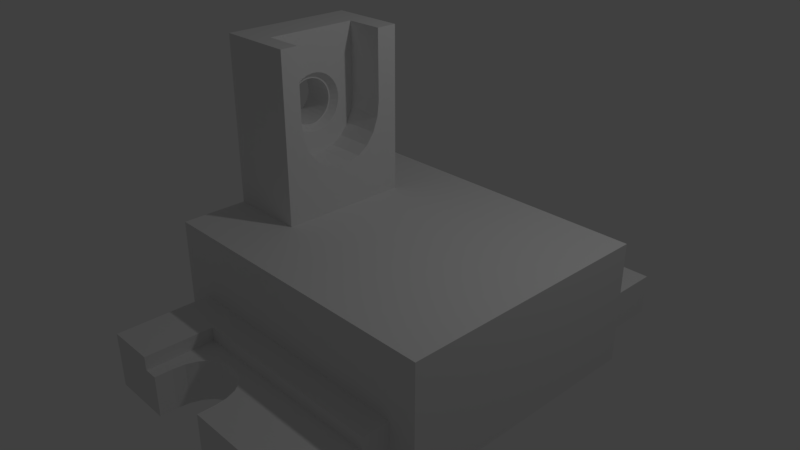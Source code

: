 # Source: 20.30.blend  (saved by Blender 2.79.0; exported with 4.5.12 LTS)
import bpy
from mathutils import Matrix  # noqa: F401  (used for matrix-valued properties, if any)

bpy.ops.wm.read_factory_settings(use_empty=True)
scene = bpy.context.scene
scene.name = 'Scene'

# ---- collections
col_collection_1 = bpy.data.collections.new('Collection 1'); scene.collection.children.link(col_collection_1)

# ---- materials (node trees are filled in below, after node groups)
mat_material = bpy.data.materials.new('Material')
mat_material.alpha_threshold = 0.0
mat_material.use_transparent_shadow = False
mat_material.roughness = 0.5
mat_material.line_color = (0.0, 0.0, 0.0, 1.0)

# ---- material node trees

# ---- world
world_world = bpy.data.worlds.new('World'); scene.world = world_world
world_world.color = (0.05088, 0.05088, 0.05088)
world_world.use_sun_shadow = False
world_world.sun_shadow_jitter_overblur = 0.0
world_world.cycles.sampling_method = 'MANUAL'

# ---- cameras
cam_camera = bpy.data.cameras.new('Camera')
cam_camera.clip_end = 100.0
cam_camera.lens = 35.0
cam_camera.sensor_width = 32.0
cam_camera.sensor_height = 18.0
cam_camera.ortho_scale = 7.314
cam_camera.dof.focus_distance = 0.0
cam_camera.dof.aperture_fstop = 128.0

# ---- lights
light_lamp = bpy.data.lights.new('Lamp', 'POINT')
light_lamp.transmission_factor = 0.0
light_lamp.cutoff_distance = 30.0
light_lamp.energy = 100.0
light_lamp.shadow_buffer_clip_start = 1.001
light_lamp.shadow_soft_size = 0.1
light_lamp.shadow_maximum_resolution = 0.006
light_lamp.use_absolute_resolution = True

# ---- meshes
me_cube = bpy.data.meshes.new('Cube')
me_cube.from_pydata([(-0.9931, -0.005205, 5.508), (-0.9931, -0.04086, 5.513), (-0.9929, -0.07561, 5.547), (-0.9927, -0.1081, 5.611), (-0.9923, -0.1371, 5.7), (-0.9919, -0.1616, 5.812), (-0.9914, -0.1804, 5.942), (-0.9908, -0.193, 6.086), (-0.9902, -0.1989, 6.238), (-0.9896, -0.1978, 6.391), (-0.989, -0.1897, 6.541), (-0.9884, -0.175, 6.681), (-0.9879, -0.1543, 6.806), (-0.9875, -0.1283, 6.911), (-0.9872, -0.09801, 6.992), (-0.987, -0.06464, 7.047), (-0.9869, -0.02946, 7.072), (-0.9869, 0.006195, 7.067), (-0.987, 0.04094, 7.032), (-0.9873, 0.07345, 6.969), (-0.9876, 0.1025, 6.88), (-0.9881, 0.1269, 6.768), (-0.9886, 0.1458, 6.637), (-0.9892, 0.1584, 6.494), (-0.9898, 0.1642, 6.342), (-0.9904, 0.1631, 6.189), (-0.991, 0.155, 6.039), (-0.9915, 0.1404, 5.899), (-0.992, 0.1196, 5.774), (-0.9925, 0.09362, 5.669), (-0.9928, 0.06335, 5.587), (-0.993, 0.02998, 5.533), (-0.9291, 0.3379, 6.345), (-0.9288, -0.365, 6.343), (-0.929, 0.04394, 4.645), (-0.9291, 0.3379, 6.338), (-0.9291, 0.1348, 4.728), (-0.9291, 0.2168, 4.969), (-0.9291, 0.2818, 5.343), (-0.9291, 0.3235, 5.815), (-0.9288, -0.365, 6.337), (-0.929, -0.0707, 4.645), (-0.9288, -0.3505, 5.814), (-0.9288, -0.3087, 5.342), (-0.9289, -0.2436, 4.968), (-0.9289, -0.1616, 4.728), (1.364, 1.0, -0.9036), (1.364, -1.0, -0.9036), (-1.256, -1.0, -0.9036), (-1.256, 1.0, -0.9036), (1.364, 1.0, 0.9036), (1.364, -1.0, 0.9036), (-1.256, -1.0, 0.9036), (-1.256, 1.0, 0.9036), (1.364, -5.96e-08, -0.9036), (0.0543, 1.0, -0.9036), (1.364, 1.0, 1.284e-10), (0.0543, -1.0, -0.9036), (1.364, -1.0, 1.284e-10), (-1.256, 2.98e-07, -0.9036), (-1.256, -1.0, 1.284e-10), (-1.256, 1.0, 1.284e-10), (1.364, -5.364e-07, 0.9036), (0.0543, 1.0, 0.9036), (0.0543, -1.0, 0.9036), (-1.256, 1.788e-07, 0.9036), (-1.256, 2.384e-07, 1.284e-10), (1.364, -2.98e-07, 1.284e-10), (0.0543, 1.192e-07, -0.9036), (1.364, -0.5, -0.9036), (-0.6006, 1.0, -0.9036), (1.364, 1.0, 0.4518), (-0.6006, -1.0, -0.9036), (1.364, -1.0, 0.4518), (-1.256, 0.5, -0.9036), (-1.256, -1.0, 0.4518), (-1.256, 1.0, 0.4518), (1.364, -0.5, 0.9036), (-0.6006, 1.0, 0.9036), (-0.6006, -1.0, 0.9036), (-1.256, 0.5, 0.9036), (1.364, 0.5, -0.9036), (0.7092, 1.0, -0.9036), (1.364, 1.0, -0.4518), (0.7092, -1.0, -0.9036), (1.364, -1.0, -0.4518), (-1.256, -0.5, -0.9036), (-1.256, -1.0, -0.4518), (-1.256, 1.0, -0.4518), (1.364, 0.5, 0.9036), (0.7092, 1.0, 0.9036), (0.7092, -1.0, 0.9036), (-1.256, -0.5, 0.9036), (0.0543, 1.0, 0.4518), (-1.256, 0.5, 1.284e-10), (-1.256, -0.5, 1.284e-10), (-1.256, 2.682e-07, -0.4518), (-1.256, 2.086e-07, 0.4518), (0.0543, -1.0, 0.4518), (1.364, -0.5, 1.284e-10), (1.364, 0.5, 1.284e-10), (1.364, -1.788e-07, -0.4518), (1.364, -4.172e-07, 0.4518), (-0.6006, 2.086e-07, -0.9036), (0.7092, 2.98e-08, -0.9036), (0.0543, 0.5, -0.9036), (0.0543, -0.5, -0.9036), (0.7092, -0.5, -0.9036), (0.7092, 0.5, -0.9036), (-0.6006, 0.5, -0.9036), (-1.016, -0.5, 8.617), (-1.016, 0.5, 8.617), (1.364, 0.5, 0.4518), (1.364, 0.5, -0.4518), (1.364, -0.5, -0.4518), (0.7092, -1.0, 0.4518), (-1.256, -0.5, 0.4518), (-1.256, -0.5, -0.4518), (-1.256, 0.5, -0.4518), (0.7092, 1.0, 0.4518), (-0.6006, 1.0, 0.4518), (-1.256, 0.5, 0.4518), (-0.6006, -1.0, 0.4518), (1.364, -0.5, 0.4518), (-1.016, 1.133e-07, 8.617), (-0.6006, -0.5, -0.9036), (-0.6006, -0.5, 8.617), (1.128, 1.0, -0.9036), (1.128, -1.0, -0.9036), (1.128, 1.0, 0.9036), (1.128, -1.0, 0.9036), (1.128, 1.0, 1.284e-10), (1.128, -1.0, 1.284e-10), (1.128, -2.743e-08, -0.9036), (1.128, -0.5, -0.9036), (1.128, 0.5, -0.9036), (-0.6006, 0.5, 8.617), (1.128, -1.0, 0.4518), (1.128, -1.0, -0.4518), (1.128, 1.0, -0.4518), (1.128, 1.0, 0.4518), (-1.016, 1.0, -0.9036), (-1.016, -1.0, -0.9036), (-1.016, 1.0, 0.9036), (-1.016, -1.0, 0.9036), (-1.016, 1.0, 1.284e-10), (-1.016, -1.0, 1.284e-10), (-1.016, 2.653e-07, -0.9036), (-1.256, -0.5, 8.617), (-1.016, 0.5, -0.9036), (-1.256, 0.5, 8.617), (-1.016, -1.0, -0.4518), (-1.016, 1.0, 0.4518), (-1.016, 1.0, -0.4518), (-1.016, -1.0, 0.4518), (-1.256, 1.788e-07, 8.617), (-1.016, -0.5, -0.9036), (-0.6006, -1.715, -0.9036), (0.7092, -1.715, -0.9036), (-0.6006, -1.715, -7.392e-07), (0.7092, -1.715, -7.392e-07), (0.7092, -1.715, 0.4518), (0.7092, -1.715, -0.4518), (-0.6006, -1.715, -0.4518), (-0.6006, -1.715, 0.4518), (1.128, -1.715, -0.9036), (1.128, -1.715, -7.392e-07), (1.128, -1.715, 0.4518), (1.128, -1.715, -0.4518), (-1.016, -1.715, -0.9036), (-1.016, -1.715, -7.392e-07), (-1.016, -1.715, -0.4518), (-1.016, -1.715, 0.4518), (0.06961, -1.497, 0.4518), (0.0543, -1.46, 0.4518), (0.06961, -1.497, -0.9036), (0.0543, -1.46, -0.9036), (0.03588, -1.416, 0.4518), (0.03588, -1.416, -0.9036), (-0.08288, -1.311, 0.4518), (-0.08288, -1.311, -0.9036), (-0.1563, -1.297, -0.9036), (-0.1563, -1.297, 0.4518), (-0.2489, -1.297, -0.9036), (-0.2489, -1.297, 0.4518), (0.08124, -1.586, 0.4518), (0.08124, -1.586, -0.9036), (-0.441, -1.416, -0.9036), (-0.441, -1.416, 0.4518), (-0.3222, -1.311, -0.9036), (-0.3222, -1.311, 0.4518), (-0.4747, -1.497, -0.9036), (-0.4747, -1.497, 0.4518), (-0.3885, -1.352, -0.9036), (-0.3885, -1.352, 0.4518), (0.08124, -1.715, 0.4518), (-0.4864, -1.586, -0.9036), (-0.4864, -1.586, 0.4518), (-0.4864, -1.715, -0.9036), (0.08124, -1.587, 0.4518), (0.08124, -1.587, -0.9036), (0.08124, -1.715, -0.9036), (0.08124, -1.715, -0.4518), (0.08124, -1.715, -7.392e-07), (-0.4864, -1.587, -0.9036), (-0.4864, -1.715, 0.4518), (-0.4864, -1.587, 0.4518), (-0.4864, -1.715, -0.4518), (-0.4864, -1.715, -7.392e-07), (-0.01667, -1.352, 0.4518), (-0.01667, -1.352, -0.9036), (-0.6006, 1.72, -0.9036), (0.7092, 1.72, -0.9036), (-0.6006, 1.72, 1.075e-06), (0.7092, 1.72, 1.075e-06), (0.7092, 1.72, -0.4518), (0.7092, 1.72, 0.4518), (-0.6006, 1.72, 0.4518), (-0.6006, 1.72, -0.4518), (1.128, 1.72, -0.9036), (1.128, 1.72, 1.075e-06), (1.128, 1.72, -0.4518), (1.128, 1.72, 0.4518), (-1.016, 1.72, -0.9036), (-1.016, 1.72, 1.075e-06), (-1.016, 1.72, 0.4518), (-1.016, 1.72, -0.4518), (0.05643, 1.501, 0.4518), (0.0543, 1.496, 0.4518), (0.05643, 1.501, -0.9036), (0.0543, 1.496, -0.9036), (0.02269, 1.42, 0.4518), (0.02269, 1.42, -0.9036), (-0.09606, 1.315, 0.4518), (-0.09606, 1.315, -0.9036), (-0.1695, 1.301, 0.4518), (-0.1695, 1.301, -0.9036), (-0.262, 1.301, 0.4518), (-0.262, 1.301, -0.9036), (0.06806, 1.59, 0.4518), (0.06806, 1.59, -0.9036), (-0.4542, 1.42, 0.4518), (-0.4542, 1.42, -0.9036), (-0.3354, 1.315, 0.4518), (-0.3354, 1.315, -0.9036), (-0.4879, 1.501, 0.4518), (-0.4879, 1.501, -0.9036), (-0.4016, 1.356, 0.4518), (-0.4016, 1.356, -0.9036), (0.06806, 1.72, 0.4518), (-0.4995, 1.59, 0.4518), (-0.4995, 1.59, -0.9036), (-0.4995, 1.72, -0.9036), (0.06806, 1.72, 1.075e-06), (0.06806, 1.72, -0.4518), (0.06806, 1.72, -0.9036), (0.06806, 1.591, 0.4518), (0.06806, 1.591, -0.9036), (-0.4995, 1.72, 1.075e-06), (-0.4995, 1.72, 0.4518), (-0.4995, 1.72, -0.4518), (-0.4995, 1.591, 0.4518), (-0.4995, 1.591, -0.9036), (-0.02985, 1.356, 0.4518), (-0.02985, 1.356, -0.9036), (-0.6006, -1.717, 0.9036), (-0.6006, -1.717, 0.4518), (-1.016, -1.717, 0.9036), (-1.016, -1.717, 0.4518), (-1.016, -1.206, 0.9036), (-0.6006, -1.206, 0.9036), (-0.6006, -1.206, 0.4518), (-1.016, -1.206, 0.4518), (1.128, -1.0, 0.9036), (1.128, -1.0, 0.4518), (1.128, -1.206, 0.9036), (1.128, -1.206, 0.4518), (-0.6006, 1.72, 0.9036), (-0.6006, 1.72, 0.4518), (-1.016, 1.72, 0.9036), (-1.016, 1.72, 0.4518), (-0.6006, 1.197, 0.4518), (-0.6006, 1.197, 0.9036), (-1.016, 1.197, 0.9036), (-1.016, 1.197, 0.4518), (1.127, 1.0, 0.9036), (1.127, 1.0, 0.4518), (1.127, 1.197, 0.4518), (1.127, 1.197, 0.9036), (1.364, 1.0, 3.148), (1.364, -1.0, 3.148), (-1.256, -1.0, 3.148), (-1.256, 1.0, 3.148), (1.364, -5.364e-07, 3.148), (0.0543, 1.0, 3.148), (0.0543, -1.0, 3.148), (-1.256, 1.788e-07, 3.148), (0.0543, -1.788e-07, 3.148), (1.364, -0.5, 3.148), (-0.6006, 1.0, 3.148), (-0.6006, -1.0, 3.148), (-1.256, 0.5, 3.148), (1.364, 0.5, 3.148), (0.7092, 1.0, 3.148), (0.7092, -1.0, 3.148), (-1.256, -0.5, 3.148), (0.0543, -0.5, 3.148), (0.0543, 0.5, 3.148), (0.7092, -3.576e-07, 3.148), (-0.6006, -7.105e-15, 3.148), (-0.6006, 0.5, 3.148), (0.7092, 0.5, 3.148), (0.7092, -0.5, 3.148), (-0.6006, -0.5, 3.148), (1.128, -4.721e-07, 3.148), (1.128, 1.0, 3.148), (1.128, -1.0, 3.148), (1.128, 0.5, 3.148), (1.128, -0.5, 3.148), (-1.016, 1.0, 3.148), (-1.016, -1.0, 3.148), (-1.016, 0.5, 3.148), (-1.016, -0.5, 3.148), (-0.6006, -0.1614, 4.728), (-0.6006, -0.07054, 4.645), (-0.6006, -7.105e-15, 4.645), (-0.6006, 0.0441, 4.645), (-0.6006, 0.135, 4.728), (-0.6006, 0.282, 5.343), (-0.6006, -0.3085, 5.342), (-0.6006, -0.2434, 4.968), (-0.6006, 0.2169, 4.969), (-0.6006, -0.3504, 5.814), (-0.6006, -0.3648, 6.337), (-0.6006, 0.3237, 5.815), (-0.6006, 0.338, 6.338), (-0.6006, -0.3648, 6.343), (-0.6006, -0.365, 8.617), (-0.9288, -0.3652, 8.617), (-0.6006, 0.338, 6.345), (-0.6006, 0.3378, 8.617), (-0.9291, 0.3377, 8.617), (-0.929, 8.965e-08, 8.617), (-0.9291, 0.194, 6.557), (-0.9291, 0.2011, 6.374), (-0.9289, -0.2381, 6.433), (-0.9291, 0.2009, 6.344), (-0.9291, 0.1997, 6.187), (-0.9289, -0.2387, 6.344), (-0.9289, -0.2394, 6.247), (-0.9289, -0.2323, 6.063), (-0.9291, 0.19, 6.006), (-0.9289, -0.2171, 5.888), (-0.9291, 0.1721, 5.836), (-0.9289, -0.1942, 5.73), (-0.9291, 0.147, 5.684), (-0.9289, -0.1645, 5.594), (-0.929, 0.1154, 5.556), (-0.929, 0.07871, 5.458), (-0.9289, -0.1293, 5.486), (-0.929, 0.03822, 5.392), (-0.9289, -0.08988, 5.409), (-0.929, -0.004465, 5.361), (-0.929, -0.04772, 5.367), (-0.9291, 0.1787, 6.732), (-0.9289, -0.2283, 6.615), (-0.9289, -0.1853, 6.936), (-0.9291, 0.1558, 6.89), (-0.9289, -0.2105, 6.785), (-0.929, 0.09097, 7.135), (-0.929, 0.1262, 7.026), (-0.9289, -0.1538, 7.064), (-0.9289, -0.1171, 7.163), (-0.929, 0.05152, 7.211), (-0.9289, -0.07658, 7.229), (-0.929, -0.03389, 7.259), (-0.929, 0.009365, 7.253), (-1.256, 0.148, 6.498), (-0.9893, 0.148, 6.482), (-1.256, 0.1536, 6.353), (-0.9899, 0.1536, 6.338), (-1.256, -0.1908, 6.4), (-0.9897, -0.1908, 6.384), (-1.256, 0.1525, 6.207), (-0.9905, 0.1525, 6.191), (-1.256, -0.1919, 6.254), (-0.9903, -0.1919, 6.238), (-1.256, -0.1863, 6.11), (-0.9909, -0.1863, 6.094), (-1.256, 0.1448, 6.065), (-0.991, 0.1448, 6.049), (-1.256, -0.1743, 5.973), (-0.9914, -0.1743, 5.957), (-1.256, 0.1309, 5.932), (-0.9916, 0.1309, 5.916), (-1.256, -0.1564, 5.849), (-0.9919, -0.1564, 5.833), (-1.256, 0.1111, 5.813), (-0.992, 0.1111, 5.797), (-1.256, -0.1332, 5.742), (-0.9923, -0.1332, 5.727), (-1.256, 0.08638, 5.712), (-0.9924, 0.08638, 5.697), (-1.256, 0.05758, 5.635), (-0.9927, 0.05758, 5.619), (-1.256, -0.1056, 5.657), (-0.9927, -0.1056, 5.642), (-1.256, 0.02584, 5.583), (-0.9929, 0.02584, 5.568), (-1.256, -0.07462, 5.597), (-0.9929, -0.07462, 5.581), (-1.256, 1.788e-07, 5.565), (-1.256, -0.00764, 5.559), (-0.993, -0.00764, 5.544), (-1.256, -0.04156, 5.564), (-0.993, -0.04156, 5.548), (-1.256, 0.136, 6.634), (-0.9888, 0.136, 6.619), (-1.256, -0.1832, 6.543), (-0.9891, -0.1832, 6.527), (-1.256, -0.1495, 6.795), (-0.9881, -0.1495, 6.779), (-1.256, 0.118, 6.759), (-0.9883, 0.118, 6.743), (-1.256, -0.1692, 6.676), (-0.9886, -0.1692, 6.66), (-1.256, 0.0672, 6.95), (-0.9875, 0.0672, 6.934), (-1.256, 0.09481, 6.865), (-0.9878, 0.09481, 6.849), (-1.256, -0.1247, 6.895), (-0.9877, -0.1247, 6.879), (-1.256, -0.09594, 6.972), (-0.9874, -0.09594, 6.956), (-1.256, 0.03627, 7.01), (-0.9873, 0.03627, 6.994), (-1.256, -0.06419, 7.024), (-0.9872, -0.06419, 7.008), (-1.256, -0.03071, 7.048), (-0.9871, -0.03071, 7.032), (-1.256, 0.003206, 7.043), (-0.9871, 0.003205, 7.027), (-1.256, 1.788e-07, 7.044)], [], [(0, 1, 363, 362), (1, 2, 361, 363), (2, 3, 359, 361), (3, 4, 356, 359), (4, 5, 354, 356), (5, 6, 352, 354), (6, 7, 350, 352), (7, 8, 349, 350), (8, 9, 345, 348, 349), (9, 10, 365, 345), (10, 11, 368, 365), (11, 12, 366, 368), (12, 13, 371, 366), (13, 14, 372, 371), (14, 15, 374, 372), (15, 16, 375, 374), (16, 17, 376, 375), (17, 18, 373, 376), (18, 19, 369, 373), (19, 20, 370, 369), (20, 21, 367, 370), (21, 22, 364, 367), (22, 23, 343, 364), (23, 24, 344, 343), (24, 25, 347, 346, 344), (25, 26, 351, 347), (26, 27, 353, 351), (27, 28, 355, 353), (28, 29, 357, 355), (29, 30, 358, 357), (30, 31, 360, 358), (31, 0, 362, 360), (0, 31, 30, 29, 28, 27, 26, 25, 24, 380, 384, 390, 394, 398, 402, 404, 408, 413, 415, 410, 406, 400, 396, 392, 388, 386, 8, 7, 6, 5, 4, 3, 2, 1), (40, 42, 43, 44, 45, 41, 34, 36, 37, 38, 39, 35, 32, 346, 347, 351, 353, 355, 357, 358, 360, 362, 363, 361, 359, 356, 354, 352, 350, 349, 348, 33), (33, 348, 345, 365, 368, 366, 371, 372, 374, 375, 376, 373, 369, 370, 367, 364, 343, 344, 346, 32, 341, 342, 338), (34, 326, 327, 36), (36, 327, 331, 37), (37, 331, 328, 38), (38, 328, 334, 39), (39, 334, 335, 35), (40, 333, 332, 42), (42, 332, 329, 43), (43, 329, 330, 44), (44, 330, 323, 45), (45, 323, 324, 41), (156, 142, 48, 86), (136, 111, 124, 342, 341, 340), (123, 77, 51, 73), (154, 144, 52, 75), (121, 80, 53, 76), (153, 141, 49, 88), (152, 145, 61, 76), (139, 127, 219, 221), (127, 82, 212, 219), (118, 94, 61, 88), (117, 95, 66, 96), (116, 92, 65, 97), (151, 146, 60, 87), (72, 57, 176, 178, 210, 180, 181, 183, 189, 193, 187, 191, 196, 204, 198, 157), (115, 91, 64, 98), (114, 99, 58, 85), (113, 100, 67, 101), (112, 89, 62, 102), (124, 155, 148, 110), (111, 150, 155, 124), (149, 147, 59, 74), (108, 104, 68, 105), (107, 84, 57, 106), (104, 107, 106, 68), (133, 134, 107, 104), (134, 128, 84, 107), (82, 108, 105, 55), (127, 135, 108, 82), (135, 133, 104, 108), (141, 149, 74, 49), (55, 105, 109, 70), (105, 68, 103, 109), (64, 91, 304, 295), (92, 52, 291, 305), (77, 62, 293, 298), (90, 63, 294, 303), (91, 130, 316, 304), (62, 89, 302, 293), (129, 90, 303, 315), (144, 79, 300, 320), (89, 50, 289, 302), (100, 112, 102, 67), (56, 71, 112, 100), (71, 50, 89, 112), (81, 113, 101, 54), (46, 83, 113, 81), (83, 56, 100, 113), (69, 114, 85, 47), (54, 101, 114, 69), (101, 67, 99, 114), (115, 98, 174, 173, 185, 199, 195, 161), (128, 138, 168, 165), (137, 130, 91, 115), (146, 151, 171, 170), (154, 146, 170, 172), (138, 132, 166, 168), (142, 151, 87, 48), (84, 128, 165, 158), (142, 72, 157, 169), (95, 116, 97, 66), (60, 75, 116, 95), (75, 52, 92, 116), (86, 117, 96, 59), (48, 87, 117, 86), (87, 60, 95, 117), (74, 118, 88, 49), (59, 96, 118, 74), (96, 66, 94, 118), (82, 55, 230, 229, 240, 257, 255, 212), (120, 93, 228, 231, 263, 233, 235, 237, 243, 247, 241, 245, 250, 261, 259, 217), (70, 141, 223, 211), (90, 119, 93, 63), (129, 140, 119, 90), (140, 131, 220, 222), (143, 152, 76, 53), (63, 93, 120, 78), (141, 153, 226, 223), (145, 153, 88, 61), (145, 152, 225, 224), (153, 145, 224, 226), (94, 121, 76, 61), (66, 97, 121, 94), (97, 65, 80, 121), (146, 154, 75, 60), (151, 142, 169, 171), (98, 64, 79, 122), (99, 123, 73, 58), (67, 102, 123, 99), (102, 62, 77, 123), (53, 80, 301, 292), (78, 143, 319, 299), (130, 51, 290, 316), (147, 156, 86, 59), (68, 106, 125, 103), (106, 57, 72, 125), (71, 56, 131, 140), (50, 71, 140, 129), (83, 46, 127, 139), (56, 83, 139, 131), (85, 58, 132, 138), (47, 85, 138, 128), (73, 51, 130, 137), (58, 73, 137, 132), (52, 144, 320, 291), (80, 65, 296, 301), (50, 129, 315, 289), (143, 53, 292, 319), (81, 54, 133, 135), (46, 81, 135, 127), (69, 47, 128, 134), (54, 69, 134, 133), (103, 125, 156, 147), (79, 64, 295, 300), (132, 137, 167, 166), (55, 70, 211, 252, 262, 251, 246, 242, 248, 244, 238, 236, 234, 264, 232, 230), (282, 281, 278, 277), (57, 84, 158, 201, 200, 186, 175, 176), (65, 92, 305, 296), (70, 109, 149, 141), (109, 103, 147, 149), (51, 77, 298, 290), (122, 154, 172, 164), (152, 120, 217, 225), (119, 140, 222, 216), (270, 269, 267, 265), (63, 78, 299, 294), (125, 72, 142, 156), (162, 160, 203, 202), (160, 161, 195, 203), (166, 167, 161, 160), (158, 162, 202, 201), (165, 168, 162, 158), (168, 166, 160, 162), (159, 164, 172, 170), (157, 163, 171, 169), (163, 159, 170, 171), (98, 122, 164, 205, 206, 197, 192, 188, 194, 190, 184, 182, 179, 209, 177, 174), (137, 115, 161, 167), (200, 199, 185, 186), (196, 197, 206, 204), (199, 200, 201, 202, 203, 195), (208, 205, 164, 159), (204, 206, 205, 208, 207, 198), (194, 193, 189, 190), (179, 180, 210, 209), (190, 189, 183, 184), (177, 178, 176, 175, 173, 174), (173, 175, 186, 185), (188, 187, 193, 194), (181, 182, 184, 183), (182, 181, 180, 179), (198, 207, 163, 157), (209, 210, 178, 177), (207, 208, 159, 163), (197, 196, 191, 192), (192, 191, 187, 188), (216, 214, 253, 249), (215, 212, 255, 254), (214, 215, 254, 253), (220, 221, 215, 214), (221, 219, 212, 215), (222, 220, 214, 216), (213, 218, 226, 224), (217, 213, 224, 225), (218, 211, 223, 226), (131, 139, 221, 220), (93, 119, 216, 249, 256, 239, 227, 228), (240, 239, 256, 257), (262, 261, 250, 251), (257, 256, 249, 253, 254, 255), (261, 262, 252, 260, 258, 259), (243, 244, 248, 247), (263, 264, 234, 233), (237, 238, 244, 243), (227, 229, 230, 232, 231, 228), (239, 240, 229, 227), (247, 248, 242, 241), (238, 237, 235, 236), (260, 252, 211, 218), (233, 234, 236, 235), (231, 232, 264, 263), (258, 260, 218, 213), (259, 258, 213, 217), (245, 246, 251, 250), (241, 242, 246, 245), (266, 265, 267, 268), (271, 270, 265, 266), (272, 271, 266, 268), (269, 272, 268, 267), (144, 154, 272, 269), (154, 122, 271, 272), (79, 270, 275, 273), (79, 144, 269, 270), (274, 273, 275, 276), (122, 79, 273, 274), (270, 271, 276, 275), (271, 122, 274, 276), (277, 278, 280, 279), (283, 282, 277, 279), (281, 284, 280, 278), (284, 283, 279, 280), (152, 143, 283, 284), (120, 152, 284, 281), (143, 78, 282, 283), (282, 78, 285, 288), (285, 286, 287, 288), (78, 120, 286, 285), (120, 281, 287, 286), (281, 282, 288, 287), (322, 305, 291, 320), (312, 306, 295, 304), (311, 307, 297, 308), (313, 309, 325, 324, 323, 330, 329, 332, 333, 336, 337, 126), (307, 310, 309, 297), (294, 299, 310, 307), (319, 292, 301, 321), (317, 311, 308, 314), (315, 303, 311, 317), (303, 294, 307, 311), (318, 312, 304, 316), (314, 308, 312, 318), (308, 297, 306, 312), (306, 313, 300, 295), (297, 309, 313, 306), (322, 313, 126, 110), (293, 314, 318, 298), (298, 318, 316, 290), (289, 315, 317, 302), (302, 317, 314, 293), (321, 301, 150, 111), (299, 319, 321, 310), (310, 321, 111, 136), (313, 322, 320, 300), (301, 296, 411, 407, 403, 401, 397, 393, 389, 383, 379, 377, 416, 422, 428, 426, 434, 440, 442, 155, 150), (309, 310, 136, 340, 339, 335, 334, 328, 331, 327, 326, 325), (305, 322, 110, 148), (296, 305, 148, 155, 442, 438, 436, 432, 430, 420, 424, 418, 381, 385, 387, 391, 395, 399, 405, 409, 414, 412, 411), (333, 40, 33, 336), (336, 33, 338, 337), (339, 32, 35, 335), (341, 32, 339, 340), (337, 338, 342, 124, 110, 126), (326, 34, 41, 324, 325), (381, 382, 386, 385), (420, 421, 425, 424), (424, 425, 419, 418), (383, 384, 380, 379), (387, 388, 392, 391), (385, 386, 388, 387), (395, 396, 400, 399), (412, 413, 408, 407, 411), (440, 441, 439, 438, 442), (393, 394, 390, 389), (438, 439, 437, 436), (407, 408, 404, 403), (399, 400, 406, 405), (426, 427, 435, 434), (405, 406, 410, 409), (430, 431, 421, 420), (401, 402, 398, 397), (389, 390, 384, 383), (432, 433, 431, 430), (428, 429, 427, 426), (416, 417, 423, 422), (414, 415, 413, 412), (391, 392, 396, 395), (379, 380, 378, 377), (418, 419, 382, 381), (434, 435, 441, 440), (403, 404, 402, 401), (436, 437, 433, 432), (409, 410, 415, 414), (377, 378, 417, 416), (8, 386, 382, 419, 425, 421, 431, 433, 437, 439, 441, 435, 427, 429, 423, 417, 378, 380, 24, 23, 22, 21, 20, 19, 18, 17, 16, 15, 14, 13, 12, 11, 10, 9), (397, 398, 394, 393), (422, 423, 429, 428)])
me_cube.materials.append(mat_material)
me_cube.use_remesh_preserve_volume = False
me_cube.use_remesh_preserve_attributes = False
me_cube.use_mirror_vertex_groups = False
me_cube.update()

# ---- objects
ob_cube = bpy.data.objects.new('Cube', me_cube)
ob_lamp = bpy.data.objects.new('Lamp', light_lamp)
ob_camera = bpy.data.objects.new('Camera', cam_camera)

# ---- transforms, parenting, visibility, modifiers, constraints
ob_cube.location = (0.9587, -0.4271, -0.3552)
ob_cube.scale = (1.467, 1.634, 0.3792)
ob_cube.lock_rotations_4d = False
ob_cube.empty_display_type = 'ARROWS'
ob_cube.lineart.crease_threshold = 0.0
ob_lamp.location = (4.076, 1.005, 5.904)
ob_lamp.rotation_euler = (0.6503, 0.05522, 1.866)
ob_lamp.lock_rotations_4d = False
ob_lamp.empty_display_type = 'ARROWS'
ob_lamp.color = (0.0, 0.0, 0.0, 0.0)
ob_lamp.lineart.crease_threshold = 0.0
ob_camera.location = (7.481, -6.508, 5.344)
ob_camera.rotation_euler = (1.109, 0.0, 0.8149)
ob_camera.lock_rotations_4d = False
ob_camera.empty_display_type = 'ARROWS'
ob_camera.color = (0.0, 0.0, 0.0, 0.0)
ob_camera.display_type = 'WIRE'
ob_camera.lineart.crease_threshold = 0.0

# ---- collection membership
col_collection_1.objects.link(ob_cube)
col_collection_1.objects.link(ob_lamp)
col_collection_1.objects.link(ob_camera)

# ---- scene / render settings (as saved in the file)
scene.camera = ob_camera
scene.frame_start = 1; scene.frame_end = 250; scene.frame_set(1)
scene.render.engine = 'BLENDER_EEVEE_NEXT'
scene.render.resolution_percentage = 50
scene.render.dither_intensity = 0.0
scene.cycles.use_denoising = False
scene.cycles.samples = 128
scene.cycles.sampling_pattern = 'TABULATED_SOBOL'
scene.cycles.use_adaptive_sampling = False
scene.cycles.use_light_tree = False
scene.cycles.blur_glossy = 0.0
scene.cycles.sample_clamp_indirect = 0.0
scene.view_settings.view_transform = 'Standard'
bpy.context.view_layer.update()
